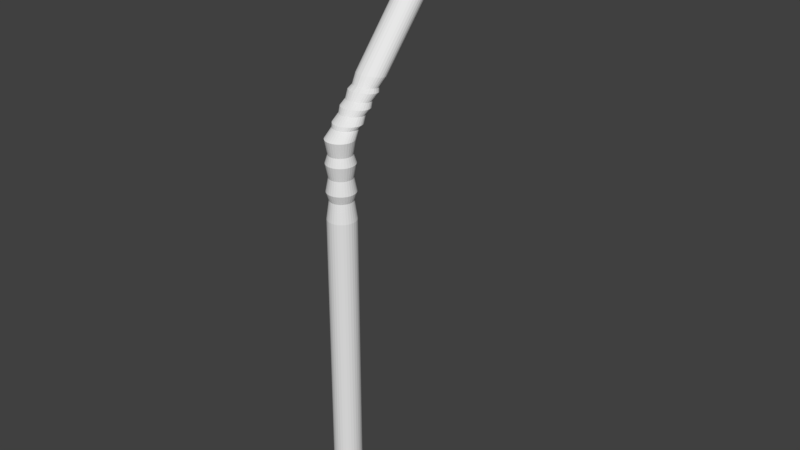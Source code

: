 # Source: Straw.blend  (saved by Blender 2.79.0; exported with 4.5.12 LTS)
import bpy
from mathutils import Matrix  # noqa: F401  (used for matrix-valued properties, if any)

bpy.ops.wm.read_factory_settings(use_empty=True)
scene = bpy.context.scene
scene.name = 'Scene'

# ---- collections
col_collection_1 = bpy.data.collections.new('Collection 1'); scene.collection.children.link(col_collection_1)

# ---- materials (node trees are filled in below, after node groups)
mat_material_001 = bpy.data.materials.new('Material.001')
mat_material_001.alpha_threshold = 0.0
mat_material_001.use_transparent_shadow = False
mat_material_001.roughness = 0.5

# ---- material node trees

# ---- world
world_world = bpy.data.worlds.new('World'); scene.world = world_world
world_world.color = (0.05088, 0.05088, 0.05088)
world_world.use_sun_shadow = False
world_world.sun_shadow_jitter_overblur = 0.0
world_world.cycles.sampling_method = 'MANUAL'

# ---- meshes
me_cylinder = bpy.data.meshes.new('Cylinder')
me_cylinder.from_pydata([(0.0, 1.0, -1.0), (0.0, 1.0, 0.9803), (0.1951, 0.9808, -1.0), (0.1951, 0.9808, 0.9803), (0.3827, 0.9239, -1.0), (0.3827, 0.9239, 0.9803), (0.5556, 0.8315, -1.0), (0.5556, 0.8315, 0.9803), (0.7071, 0.7071, -1.0), (0.7071, 0.7071, 0.9803), (0.8315, 0.5556, -1.0), (0.8315, 0.5556, 0.9803), (0.9239, 0.3827, -1.0), (0.9239, 0.3827, 0.9803), (0.9808, 0.1951, -1.0), (0.9808, 0.1951, 0.9803), (1.0, 7.55e-08, -1.0), (1.0, 7.55e-08, 0.9803), (0.9808, -0.1951, -1.0), (0.9808, -0.1951, 0.9803), (0.9239, -0.3827, -1.0), (0.9239, -0.3827, 0.9803), (0.8315, -0.5556, -1.0), (0.8315, -0.5556, 0.9803), (0.7071, -0.7071, -1.0), (0.7071, -0.7071, 0.9803), (0.5556, -0.8315, -1.0), (0.5556, -0.8315, 0.9803), (0.3827, -0.9239, -1.0), (0.3827, -0.9239, 0.9803), (0.1951, -0.9808, -1.0), (0.1951, -0.9808, 0.9803), (-3.258e-07, -1.0, -1.0), (-3.258e-07, -1.0, 0.9803), (-0.1951, -0.9808, -1.0), (-0.1951, -0.9808, 0.9803), (-0.3827, -0.9239, -1.0), (-0.3827, -0.9239, 0.9803), (-0.5556, -0.8315, -1.0), (-0.5556, -0.8315, 0.9803), (-0.7071, -0.7071, -1.0), (-0.7071, -0.7071, 0.9803), (-0.8315, -0.5556, -1.0), (-0.8315, -0.5556, 0.9803), (-0.9239, -0.3827, -1.0), (-0.9239, -0.3827, 0.9803), (-0.9808, -0.1951, -1.0), (-0.9808, -0.1951, 0.9803), (-1.0, 9.656e-07, -1.0), (-1.0, 9.656e-07, 0.9803), (-0.9808, 0.1951, -1.0), (-0.9808, 0.1951, 0.9803), (-0.9239, 0.3827, -1.0), (-0.9239, 0.3827, 0.9803), (-0.8315, 0.5556, -1.0), (-0.8315, 0.5556, 0.9803), (-0.7071, 0.7071, -1.0), (-0.7071, 0.7071, 0.9803), (-0.5556, 0.8315, -1.0), (-0.5556, 0.8315, 0.9803), (-0.3827, 0.9239, -1.0), (-0.3827, 0.9239, 0.9803), (-0.1951, 0.9808, -1.0), (-0.1951, 0.9808, 0.9803), (0.1951, 12.41, 1.803), (-8.653e-07, 12.42, 1.802), (0.3827, 12.37, 1.805), (0.5556, 12.3, 1.809), (0.7071, 12.21, 1.815), (0.8315, 12.11, 1.822), (0.9239, 11.98, 1.83), (0.9808, 11.85, 1.839), (1.0, 11.71, 1.848), (0.9808, 11.58, 1.857), (0.9239, 11.44, 1.865), (0.8315, 11.32, 1.873), (0.7071, 11.21, 1.88), (0.5556, 11.13, 1.886), (0.3827, 11.06, 1.89), (0.1951, 11.02, 1.893), (-1.191e-06, 11.01, 1.894), (-0.1951, 11.02, 1.893), (-0.3827, 11.06, 1.89), (-0.5556, 11.13, 1.886), (-0.7071, 11.21, 1.88), (-0.8315, 11.32, 1.873), (-0.9239, 11.44, 1.865), (-0.9808, 11.58, 1.857), (-1.0, 11.71, 1.848), (-0.9808, 11.85, 1.839), (-0.9239, 11.98, 1.83), (-0.8315, 12.11, 1.822), (-0.7071, 12.21, 1.815), (-0.5556, 12.3, 1.809), (-0.3827, 12.37, 1.805), (-0.1951, 12.41, 1.803), (0.7071, 6.461, 1.398), (0.8315, 6.331, 1.401), (0.5556, 5.147, 1.433), (0.3827, 5.068, 1.435), (-0.9239, 5.53, 1.423), (-0.9808, 5.69, 1.419), (-4.327e-07, 6.711, 1.391), (0.1951, 6.694, 1.391), (-0.1951, 6.694, 1.391), (0.9808, 5.69, 1.419), (0.9239, 5.53, 1.423), (-0.3827, 5.068, 1.435), (-0.5556, 5.147, 1.433), (-0.8315, 6.331, 1.401), (-0.7071, 6.461, 1.398), (0.9239, 6.184, 1.405), (0.1951, 5.02, 1.437), (-1.0, 5.857, 1.414), (0.3827, 6.646, 1.393), (0.8315, 5.383, 1.427), (-0.7071, 5.253, 1.43), (-0.5556, 6.567, 1.395), (0.9808, 6.023, 1.41), (-7.585e-07, 5.003, 1.437), (-0.9808, 6.023, 1.41), (0.5556, 6.567, 1.395), (0.7071, 5.253, 1.43), (-0.8315, 5.383, 1.427), (-0.3827, 6.646, 1.393), (1.0, 5.857, 1.414), (-0.1951, 5.02, 1.437), (-0.9239, 6.184, 1.405), (0.0, 1.0, 0.0), (0.1951, 0.9808, 0.0), (0.3827, 0.9239, 0.0), (0.5556, 0.8315, 0.0), (0.7071, 0.7071, 0.0), (0.8315, 0.5556, 0.0), (0.9239, 0.3827, 0.0), (0.9808, 0.1951, 0.0), (1.0, 7.55e-08, 0.0), (0.9808, -0.1951, 0.0), (0.9239, -0.3827, 0.0), (0.8315, -0.5556, 0.0), (0.7071, -0.7071, 0.0), (0.5556, -0.8315, 0.0), (0.3827, -0.9239, 0.0), (0.1951, -0.9808, 0.0), (-3.258e-07, -1.0, 0.0), (-0.1951, -0.9808, 0.0), (-0.3827, -0.9239, 0.0), (-0.5556, -0.8315, 0.0), (-0.7071, -0.7071, 0.0), (-0.8315, -0.5556, 0.0), (-0.9239, -0.3827, 0.0), (-0.9808, -0.1951, 0.0), (-1.0, 9.656e-07, 0.0), (-0.9808, 0.1951, 0.0), (-0.9239, 0.3827, 0.0), (-0.8315, 0.5556, 0.0), (-0.7071, 0.7071, 0.0), (-0.5556, 0.8315, 0.0), (-0.3827, 0.9239, 0.0), (-0.1951, 0.9808, 0.0), (0.0, 1.0, 0.5), (0.1951, 0.9808, 0.5), (0.3827, 0.9239, 0.5), (0.5556, 0.8315, 0.5), (0.7071, 0.7071, 0.5), (0.8315, 0.5556, 0.5), (0.9239, 0.3827, 0.5), (0.9808, 0.1951, 0.5), (1.0, 7.55e-08, 0.5), (0.9808, -0.1951, 0.5), (0.9239, -0.3827, 0.5), (0.8315, -0.5556, 0.5), (0.7071, -0.7071, 0.5), (0.5556, -0.8315, 0.5), (0.3827, -0.9239, 0.5), (0.1951, -0.9808, 0.5), (-3.258e-07, -1.0, 0.5), (-0.1951, -0.9808, 0.5), (-0.3827, -0.9239, 0.5), (-0.5556, -0.8315, 0.5), (-0.7071, -0.7071, 0.5), (-0.8315, -0.5556, 0.5), (-0.9239, -0.3827, 0.5), (-0.9808, -0.1951, 0.5), (-1.0, 9.656e-07, 0.5), (-0.9808, 0.1951, 0.5), (-0.9239, 0.3827, 0.5), (-0.8315, 0.5556, 0.5), (-0.7071, 0.7071, 0.5), (-0.5556, 0.8315, 0.5), (-0.3827, 0.9239, 0.5), (-0.1951, 0.9808, 0.5), (0.8315, 3.443, 1.191), (0.3827, 2.072, 1.208), (-0.9808, 2.748, 1.199), (0.1951, 3.837, 1.186), (0.9239, 2.574, 1.202), (-0.5556, 2.158, 1.207), (-0.7071, 3.584, 1.189), (0.9239, 3.283, 1.193), (0.1951, 2.02, 1.208), (-1.0, 2.928, 1.197), (0.3827, 3.785, 1.187), (0.8315, 2.414, 1.204), (-0.7071, 2.273, 1.205), (-0.5556, 3.699, 1.188), (0.9808, 3.109, 1.195), (-5.422e-07, 2.002, 1.209), (-0.9808, 3.109, 1.195), (0.5556, 3.699, 1.188), (0.7071, 2.273, 1.205), (-0.8315, 2.414, 1.204), (-0.3827, 3.785, 1.187), (1.0, 2.928, 1.197), (-0.1951, 2.02, 1.208), (-0.9239, 3.283, 1.193), (0.7071, 3.584, 1.189), (0.5556, 2.158, 1.207), (-0.9239, 2.574, 1.202), (-2.163e-07, 3.855, 1.186), (-0.1951, 3.837, 1.186), (0.9808, 2.748, 1.199), (-0.3827, 2.072, 1.208), (-0.8315, 3.443, 1.191), (0.8315, 2.721, 1.138), (0.8315, 1.999, 1.086), (0.8315, 1.278, 1.033), (0.3827, 1.323, 1.151), (0.3827, 0.5742, 1.094), (0.3827, -0.1748, 1.037), (-0.9808, 2.012, 1.145), (-0.9808, 1.276, 1.09), (-0.9808, 0.5406, 1.035), (0.1951, 3.123, 1.134), (0.1951, 2.409, 1.083), (0.1951, 1.695, 1.032), (0.9239, 1.835, 1.146), (0.9239, 1.096, 1.091), (0.9239, 0.3564, 1.036), (-0.5556, 1.411, 1.15), (-0.5556, 0.6632, 1.094), (-0.5556, -0.08413, 1.037), (-0.7071, 2.865, 1.137), (-0.7071, 2.145, 1.085), (-0.7071, 1.426, 1.032), (0.9239, 2.558, 1.14), (0.9239, 1.833, 1.087), (0.9239, 1.108, 1.033), (0.1951, 1.269, 1.151), (0.1951, 0.5194, 1.094), (0.1951, -0.2307, 1.037), (-1.0, 2.196, 1.143), (-1.0, 1.464, 1.089), (-1.0, 0.7321, 1.034), (0.3827, 3.069, 1.135), (0.3827, 2.354, 1.083), (0.3827, 1.639, 1.032), (0.8315, 1.671, 1.148), (0.8315, 0.929, 1.092), (0.8315, 0.1867, 1.036), (-0.7071, 1.528, 1.149), (-0.7071, 0.783, 1.093), (-0.7071, 0.03796, 1.037), (-0.5556, 2.982, 1.136), (-0.5556, 2.265, 1.084), (-0.5556, 1.548, 1.032), (0.9808, 2.381, 1.141), (0.9808, 1.652, 1.088), (0.9808, 0.9236, 1.034), (-4.881e-07, 1.251, 1.152), (-4.34e-07, 0.5008, 1.094), (-3.799e-07, -0.2496, 1.037), (-0.9808, 2.381, 1.141), (-0.9808, 1.652, 1.088), (-0.9808, 0.9236, 1.034), (0.5556, 2.982, 1.136), (0.5556, 2.265, 1.084), (0.5556, 1.548, 1.032), (0.7071, 1.528, 1.149), (0.7071, 0.783, 1.093), (0.7071, 0.03796, 1.037), (-0.8315, 1.671, 1.148), (-0.8315, 0.929, 1.092), (-0.8315, 0.1867, 1.036), (-0.3827, 3.069, 1.135), (-0.3827, 2.354, 1.083), (-0.3827, 1.639, 1.032), (1.0, 2.196, 1.143), (1.0, 1.464, 1.089), (1.0, 0.7321, 1.034), (-0.1951, 1.269, 1.151), (-0.1951, 0.5194, 1.094), (-0.1951, -0.2307, 1.037), (-0.9239, 2.558, 1.14), (-0.9239, 1.833, 1.087), (-0.9239, 1.108, 1.033), (0.7071, 1.426, 1.032), (0.7071, 2.145, 1.085), (0.7071, 2.865, 1.137), (0.5556, -0.08413, 1.037), (0.5556, 0.6632, 1.094), (0.5556, 1.411, 1.15), (-0.9239, 0.3564, 1.036), (-0.9239, 1.096, 1.091), (-0.9239, 1.835, 1.146), (-5.408e-08, 1.714, 1.032), (-1.082e-07, 2.428, 1.083), (-1.622e-07, 3.141, 1.134), (-0.1951, 1.695, 1.032), (-0.1951, 2.409, 1.083), (-0.1951, 3.123, 1.134), (0.9808, 0.5406, 1.035), (0.9808, 1.276, 1.09), (0.9808, 2.012, 1.145), (-0.3827, -0.1748, 1.037), (-0.3827, 0.5742, 1.094), (-0.3827, 1.323, 1.151), (-0.8315, 1.278, 1.033), (-0.8315, 1.999, 1.086), (-0.8315, 2.721, 1.138), (0.0, 1.0, 0.625), (0.0, 1.0, 0.75), (0.0, 1.0, 0.875), (0.1951, 0.9808, 0.875), (0.1951, 0.9808, 0.75), (0.1951, 0.9808, 0.625), (0.3827, 0.9239, 0.875), (0.3827, 0.9239, 0.75), (0.3827, 0.9239, 0.625), (0.5556, 0.8315, 0.875), (0.5556, 0.8315, 0.75), (0.5556, 0.8315, 0.625), (0.7071, 0.7071, 0.875), (0.7071, 0.7071, 0.75), (0.7071, 0.7071, 0.625), (0.8315, 0.5556, 0.875), (0.8315, 0.5556, 0.75), (0.8315, 0.5556, 0.625), (0.9239, 0.3827, 0.875), (0.9239, 0.3827, 0.75), (0.9239, 0.3827, 0.625), (0.9808, 0.1951, 0.875), (0.9808, 0.1951, 0.75), (0.9808, 0.1951, 0.625), (1.0, 7.55e-08, 0.875), (1.0, 7.55e-08, 0.75), (1.0, 7.55e-08, 0.625), (0.9808, -0.1951, 0.875), (0.9808, -0.1951, 0.75), (0.9808, -0.1951, 0.625), (0.9239, -0.3827, 0.875), (0.9239, -0.3827, 0.75), (0.9239, -0.3827, 0.625), (0.8315, -0.5556, 0.875), (0.8315, -0.5556, 0.75), (0.8315, -0.5556, 0.625), (0.7071, -0.7071, 0.875), (0.7071, -0.7071, 0.75), (0.7071, -0.7071, 0.625), (0.5556, -0.8315, 0.875), (0.5556, -0.8315, 0.75), (0.5556, -0.8315, 0.625), (0.3827, -0.9239, 0.875), (0.3827, -0.9239, 0.75), (0.3827, -0.9239, 0.625), (0.1951, -0.9808, 0.875), (0.1951, -0.9808, 0.75), (0.1951, -0.9808, 0.625), (-3.258e-07, -1.0, 0.875), (-3.258e-07, -1.0, 0.75), (-3.258e-07, -1.0, 0.625), (-0.1951, -0.9808, 0.875), (-0.1951, -0.9808, 0.75), (-0.1951, -0.9808, 0.625), (-0.3827, -0.9239, 0.875), (-0.3827, -0.9239, 0.75), (-0.3827, -0.9239, 0.625), (-0.5556, -0.8315, 0.875), (-0.5556, -0.8315, 0.75), (-0.5556, -0.8315, 0.625), (-0.7071, -0.7071, 0.875), (-0.7071, -0.7071, 0.75), (-0.7071, -0.7071, 0.625), (-0.8315, -0.5556, 0.875), (-0.8315, -0.5556, 0.75), (-0.8315, -0.5556, 0.625), (-0.9239, -0.3827, 0.875), (-0.9239, -0.3827, 0.75), (-0.9239, -0.3827, 0.625), (-0.9808, -0.1951, 0.875), (-0.9808, -0.1951, 0.75), (-0.9808, -0.1951, 0.625), (-1.0, 9.656e-07, 0.875), (-1.0, 9.656e-07, 0.75), (-1.0, 9.656e-07, 0.625), (-0.9808, 0.1951, 0.875), (-0.9808, 0.1951, 0.75), (-0.9808, 0.1951, 0.625), (-0.9239, 0.3827, 0.875), (-0.9239, 0.3827, 0.75), (-0.9239, 0.3827, 0.625), (-0.8315, 0.5556, 0.875), (-0.8315, 0.5556, 0.75), (-0.8315, 0.5556, 0.625), (-0.7071, 0.7071, 0.875), (-0.7071, 0.7071, 0.75), (-0.7071, 0.7071, 0.625), (-0.5556, 0.8315, 0.875), (-0.5556, 0.8315, 0.75), (-0.5556, 0.8315, 0.625), (-0.3827, 0.9239, 0.875), (-0.3827, 0.9239, 0.75), (-0.3827, 0.9239, 0.625), (-0.1951, 0.9808, 0.875), (-0.1951, 0.9808, 0.75), (-0.1951, 0.9808, 0.625), (2.239e-08, 0.8119, 0.711), (0.1584, 0.7963, 0.711), (0.3107, 0.7501, 0.711), (0.4511, 0.6751, 0.711), (0.5741, 0.5741, 0.711), (0.6751, 0.4511, 0.711), (0.7501, 0.3107, 0.711), (0.7963, 0.1584, 0.711), (0.8119, 1.147e-07, 0.711), (0.7963, -0.1584, 0.711), (0.7501, -0.3107, 0.711), (0.6751, -0.4511, 0.711), (0.5741, -0.5741, 0.711), (0.4511, -0.6751, 0.711), (0.3107, -0.7501, 0.711), (0.1584, -0.7963, 0.711), (-2.422e-07, -0.8119, 0.711), (-0.1584, -0.7963, 0.711), (-0.3107, -0.7501, 0.711), (-0.4511, -0.6751, 0.711), (-0.5741, -0.5741, 0.711), (-0.6751, -0.4511, 0.711), (-0.7501, -0.3107, 0.711), (-0.7963, -0.1584, 0.711), (-0.8119, 8.374e-07, 0.711), (-0.7963, 0.1584, 0.711), (-0.7501, 0.3107, 0.711), (-0.6751, 0.4511, 0.711), (-0.5741, 0.5741, 0.711), (-0.4511, 0.6751, 0.711), (-0.3107, 0.7501, 0.711), (-0.1584, 0.7963, 0.711), (2.239e-08, 0.8119, 0.8125), (0.1584, 0.7963, 0.8125), (0.3107, 0.7501, 0.8125), (0.4511, 0.6751, 0.8125), (0.5741, 0.5741, 0.8125), (0.6751, 0.4511, 0.8125), (0.7501, 0.3107, 0.8125), (0.7963, 0.1584, 0.8125), (0.8119, 1.147e-07, 0.8125), (0.7963, -0.1584, 0.8125), (0.7501, -0.3107, 0.8125), (0.6751, -0.4511, 0.8125), (0.5741, -0.5741, 0.8125), (0.4511, -0.6751, 0.8125), (0.3107, -0.7501, 0.8125), (0.1584, -0.7963, 0.8125), (-2.422e-07, -0.8119, 0.8125), (-0.1584, -0.7963, 0.8125), (-0.3107, -0.7501, 0.8125), (-0.4511, -0.6751, 0.8125), (-0.5741, -0.5741, 0.8125), (-0.6751, -0.4511, 0.8125), (-0.7501, -0.3107, 0.8125), (-0.7963, -0.1584, 0.8125), (-0.8119, 8.374e-07, 0.8125), (-0.7963, 0.1584, 0.8125), (-0.7501, 0.3107, 0.8125), (-0.6751, 0.4511, 0.8125), (-0.5741, 0.5741, 0.8125), (-0.4511, 0.6751, 0.8125), (-0.3107, 0.7501, 0.8125), (-0.1584, 0.7963, 0.8125), (2.239e-08, 0.8119, 0.914), (0.1584, 0.7963, 0.914), (0.3107, 0.7501, 0.914), (0.4511, 0.6751, 0.914), (0.5741, 0.5741, 0.914), (0.6751, 0.4511, 0.914), (0.7501, 0.3107, 0.914), (0.7963, 0.1584, 0.914), (0.8119, 1.147e-07, 0.914), (0.7963, -0.1584, 0.914), (0.7501, -0.3107, 0.914), (0.6751, -0.4511, 0.914), (0.5741, -0.5741, 0.914), (0.4511, -0.6751, 0.914), (0.3107, -0.7501, 0.914), (0.1584, -0.7963, 0.914), (-2.422e-07, -0.8119, 0.914), (-0.1584, -0.7963, 0.914), (-0.3107, -0.7501, 0.914), (-0.4511, -0.6751, 0.914), (-0.5741, -0.5741, 0.914), (-0.6751, -0.4511, 0.914), (-0.7501, -0.3107, 0.914), (-0.7963, -0.1584, 0.914), (-0.8119, 8.374e-07, 0.914), (-0.7963, 0.1584, 0.914), (-0.7501, 0.3107, 0.914), (-0.6751, 0.4511, 0.914), (-0.5741, 0.5741, 0.914), (-0.4511, 0.6751, 0.914), (-0.3107, 0.7501, 0.914), (-0.1584, 0.7963, 0.914), (0.7181, 2.238, 1.109), (0.3305, 1.019, 1.118), (-0.8471, 1.62, 1.113), (0.1685, 2.589, 1.106), (0.7979, 1.465, 1.115), (-0.4798, 1.095, 1.117), (-0.6107, 2.363, 1.108), (0.7979, 2.096, 1.11), (0.1685, 0.9721, 1.118), (-0.8637, 1.78, 1.112), (0.3305, 2.542, 1.106), (0.7181, 1.323, 1.116), (-0.6107, 1.198, 1.117), (-0.4798, 2.466, 1.107), (0.8471, 1.941, 1.111), (-4.006e-07, 0.9562, 1.118), (-0.8471, 1.941, 1.111), (0.4798, 2.466, 1.107), (0.6107, 1.198, 1.117), (-0.7181, 1.323, 1.116), (-0.3305, 2.542, 1.106), (0.8637, 1.78, 1.112), (-0.1685, 0.9721, 1.118), (-0.7979, 2.096, 1.11), (0.6107, 2.363, 1.108), (0.4798, 1.095, 1.117), (-0.7979, 1.465, 1.115), (-1.192e-07, 2.605, 1.106), (-0.1685, 2.589, 1.106), (0.8471, 1.62, 1.113), (-0.3305, 1.019, 1.118), (-0.7181, 2.238, 1.109), (0.6107, 2.984, 1.153), (0.4798, 1.741, 1.166), (-0.7979, 2.103, 1.162), (-1.659e-07, 3.221, 1.15), (-0.1685, 3.206, 1.15), (0.8471, 2.255, 1.161), (-0.3305, 1.666, 1.167), (-0.7181, 2.862, 1.154), (0.7181, 2.862, 1.154), (0.3305, 1.666, 1.167), (-0.8471, 2.255, 1.161), (0.1685, 3.206, 1.15), (0.7979, 2.103, 1.162), (-0.4798, 1.741, 1.166), (-0.6107, 2.984, 1.153), (0.7979, 2.722, 1.156), (0.1685, 1.62, 1.167), (-0.8637, 2.413, 1.159), (0.3305, 3.16, 1.151), (0.7181, 1.964, 1.164), (-0.6107, 1.841, 1.165), (-0.4798, 3.085, 1.152), (0.8471, 2.57, 1.157), (-4.473e-07, 1.604, 1.168), (-0.8471, 2.57, 1.157), (0.4798, 3.085, 1.152), (0.6107, 1.841, 1.165), (-0.7181, 1.964, 1.164), (-0.3305, 3.16, 1.151), (0.8637, 2.413, 1.159), (-0.1685, 1.62, 1.167), (-0.7979, 2.722, 1.156), (0.7181, 1.615, 1.063), (0.3305, 0.3721, 1.069), (-0.8471, 0.9842, 1.066), (0.1685, 1.972, 1.062), (0.7979, 0.8266, 1.067), (-0.4798, 0.4497, 1.068), (-0.6107, 1.742, 1.063), (0.7979, 1.47, 1.064), (0.1685, 0.3243, 1.069), (-0.8637, 1.148, 1.065), (0.3305, 1.924, 1.062), (0.7181, 0.6814, 1.067), (-0.6107, 0.5541, 1.068), (-0.4798, 1.846, 1.062), (0.8471, 1.312, 1.065), (-3.539e-07, 0.3081, 1.069), (-0.8471, 1.312, 1.065), (0.4798, 1.846, 1.062), (0.6107, 0.5541, 1.068), (-0.7181, 0.6814, 1.067), (-0.3305, 1.924, 1.062), (0.8637, 1.148, 1.065), (-0.1685, 0.3243, 1.069), (-0.7979, 1.47, 1.064), (0.6107, 1.742, 1.063), (0.4798, 0.4497, 1.068), (-0.7979, 0.8266, 1.067), (-7.248e-08, 1.988, 1.062), (-0.1685, 1.972, 1.062), (0.8471, 0.9842, 1.066), (-0.3305, 0.3721, 1.069), (-0.7181, 1.615, 1.063), (0.7181, 0.9912, 1.018), (0.3305, -0.2749, 1.02), (-0.8471, 0.3488, 1.019), (0.1685, 1.355, 1.017), (0.7979, 0.1883, 1.019), (-0.4798, -0.1958, 1.02), (-0.6107, 1.121, 1.018), (0.7979, 0.8433, 1.018), (0.1685, -0.3236, 1.02), (-0.8637, 0.5158, 1.018), (0.3305, 1.306, 1.017), (0.7181, 0.04033, 1.019), (-0.6107, -0.08934, 1.019), (-0.4798, 1.227, 1.017), (0.8471, 0.6827, 1.018), (-3.072e-07, -0.34, 1.02), (-0.8471, 0.6827, 1.018), (0.4798, 1.227, 1.017), (0.6107, -0.08935, 1.019), (-0.7181, 0.04033, 1.019), (-0.3305, 1.306, 1.017), (0.8637, 0.5158, 1.018), (-0.1685, -0.3236, 1.02), (-0.7979, 0.8433, 1.018), (0.6107, 1.121, 1.018), (0.4798, -0.1958, 1.02), (-0.7979, 0.1883, 1.019), (-2.577e-08, 1.372, 1.017), (-0.1685, 1.355, 1.017), (0.8471, 0.3488, 1.019), (-0.3305, -0.2749, 1.02), (-0.7181, 0.9912, 1.018)], [], [(480, 1, 3, 481), (481, 3, 5, 482), (482, 5, 7, 483), (483, 7, 9, 484), (484, 9, 11, 485), (485, 11, 13, 486), (486, 13, 15, 487), (487, 15, 17, 488), (488, 17, 19, 489), (489, 19, 21, 490), (490, 21, 23, 491), (491, 23, 25, 492), (492, 25, 27, 493), (493, 27, 29, 494), (494, 29, 31, 495), (495, 31, 33, 496), (496, 33, 35, 497), (497, 35, 37, 498), (498, 37, 39, 499), (499, 39, 41, 500), (500, 41, 43, 501), (501, 43, 45, 502), (502, 45, 47, 503), (503, 47, 49, 504), (504, 49, 51, 505), (505, 51, 53, 506), (506, 53, 55, 507), (507, 55, 57, 508), (508, 57, 59, 509), (509, 59, 61, 510), (97, 96, 68, 69), (510, 61, 63, 511), (511, 63, 1, 480), (0, 2, 4, 6, 8, 10, 12, 14, 16, 18, 20, 22, 24, 26, 28, 30, 32, 34, 36, 38, 40, 42, 44, 46, 48, 50, 52, 54, 56, 58, 60, 62), (64, 65, 95, 94, 93, 92, 91, 90, 89, 88, 87, 86, 85, 84, 83, 82, 81, 80, 79, 78, 77, 76, 75, 74, 73, 72, 71, 70, 69, 68, 67, 66), (99, 98, 77, 78), (101, 100, 86, 87), (103, 102, 65, 64), (102, 104, 95, 65), (106, 105, 73, 74), (108, 107, 82, 83), (110, 109, 91, 92), (111, 97, 69, 70), (112, 99, 78, 79), (113, 101, 87, 88), (114, 103, 64, 66), (115, 106, 74, 75), (116, 108, 83, 84), (117, 110, 92, 93), (118, 111, 70, 71), (119, 112, 79, 80), (120, 113, 88, 89), (121, 114, 66, 67), (122, 115, 75, 76), (123, 116, 84, 85), (124, 117, 93, 94), (125, 118, 71, 72), (126, 119, 80, 81), (127, 120, 89, 90), (96, 121, 67, 68), (98, 122, 76, 77), (100, 123, 85, 86), (104, 124, 94, 95), (105, 125, 72, 73), (107, 126, 81, 82), (109, 127, 90, 91), (223, 215, 127, 109), (222, 214, 126, 107), (221, 213, 125, 105), (220, 212, 124, 104), (218, 211, 123, 100), (217, 210, 122, 98), (216, 209, 121, 96), (215, 208, 120, 127), (214, 207, 119, 126), (213, 206, 118, 125), (212, 205, 117, 124), (211, 204, 116, 123), (210, 203, 115, 122), (209, 202, 114, 121), (208, 201, 113, 120), (207, 200, 112, 119), (206, 199, 111, 118), (205, 198, 110, 117), (204, 197, 108, 116), (203, 196, 106, 115), (202, 195, 103, 114), (201, 194, 101, 113), (200, 193, 99, 112), (199, 192, 97, 111), (198, 223, 109, 110), (197, 222, 107, 108), (196, 221, 105, 106), (219, 220, 104, 102), (195, 219, 102, 103), (194, 218, 100, 101), (193, 217, 98, 99), (192, 216, 96, 97), (62, 159, 128, 0), (60, 158, 159, 62), (58, 157, 158, 60), (56, 156, 157, 58), (54, 155, 156, 56), (52, 154, 155, 54), (50, 153, 154, 52), (48, 152, 153, 50), (46, 151, 152, 48), (44, 150, 151, 46), (42, 149, 150, 44), (40, 148, 149, 42), (38, 147, 148, 40), (36, 146, 147, 38), (34, 145, 146, 36), (32, 144, 145, 34), (30, 143, 144, 32), (28, 142, 143, 30), (26, 141, 142, 28), (24, 140, 141, 26), (22, 139, 140, 24), (20, 138, 139, 22), (18, 137, 138, 20), (16, 136, 137, 18), (14, 135, 136, 16), (12, 134, 135, 14), (10, 133, 134, 12), (8, 132, 133, 10), (6, 131, 132, 8), (4, 130, 131, 6), (2, 129, 130, 4), (0, 128, 129, 2), (159, 191, 160, 128), (158, 190, 191, 159), (157, 189, 190, 158), (156, 188, 189, 157), (155, 187, 188, 156), (154, 186, 187, 155), (153, 185, 186, 154), (152, 184, 185, 153), (151, 183, 184, 152), (150, 182, 183, 151), (149, 181, 182, 150), (148, 180, 181, 149), (147, 179, 180, 148), (146, 178, 179, 147), (145, 177, 178, 146), (144, 176, 177, 145), (143, 175, 176, 144), (142, 174, 175, 143), (141, 173, 174, 142), (140, 172, 173, 141), (139, 171, 172, 140), (138, 170, 171, 139), (137, 169, 170, 138), (136, 168, 169, 137), (135, 167, 168, 136), (134, 166, 167, 135), (133, 165, 166, 134), (132, 164, 165, 133), (131, 163, 164, 132), (130, 162, 163, 131), (129, 161, 162, 130), (128, 160, 161, 129), (552, 544, 216, 192), (553, 545, 217, 193), (554, 546, 218, 194), (555, 547, 219, 195), (547, 548, 220, 219), (556, 549, 221, 196), (557, 550, 222, 197), (558, 551, 223, 198), (559, 552, 192, 199), (560, 553, 193, 200), (561, 554, 194, 201), (562, 555, 195, 202), (563, 556, 196, 203), (564, 557, 197, 204), (565, 558, 198, 205), (566, 559, 199, 206), (567, 560, 200, 207), (568, 561, 201, 208), (569, 562, 202, 209), (570, 563, 203, 210), (571, 564, 204, 211), (572, 565, 205, 212), (573, 566, 206, 213), (574, 567, 207, 214), (575, 568, 208, 215), (544, 569, 209, 216), (545, 570, 210, 217), (546, 571, 211, 218), (548, 572, 212, 220), (549, 573, 213, 221), (550, 574, 214, 222), (551, 575, 215, 223), (639, 631, 295, 317), (607, 599, 294, 318), (543, 535, 293, 319), (638, 630, 292, 314), (606, 598, 291, 315), (542, 534, 290, 316), (637, 629, 289, 311), (605, 597, 288, 312), (541, 533, 287, 313), (636, 628, 286, 308), (604, 596, 285, 309), (540, 532, 284, 310), (634, 627, 283, 302), (602, 595, 282, 303), (538, 531, 281, 304), (633, 626, 280, 299), (601, 594, 279, 300), (537, 530, 278, 301), (632, 625, 277, 296), (600, 593, 276, 297), (536, 529, 275, 298), (631, 624, 274, 295), (599, 592, 273, 294), (535, 528, 272, 293), (630, 623, 271, 292), (598, 591, 270, 291), (534, 527, 269, 290), (629, 622, 268, 289), (597, 590, 267, 288), (533, 526, 266, 287), (628, 621, 265, 286), (596, 589, 264, 285), (532, 525, 263, 284), (627, 620, 262, 283), (595, 588, 261, 282), (531, 524, 260, 281), (626, 619, 259, 280), (594, 587, 258, 279), (530, 523, 257, 278), (625, 618, 256, 277), (593, 586, 255, 276), (529, 522, 254, 275), (624, 617, 253, 274), (592, 585, 252, 273), (528, 521, 251, 272), (623, 616, 250, 271), (591, 584, 249, 270), (527, 520, 248, 269), (622, 615, 247, 268), (590, 583, 246, 267), (526, 519, 245, 266), (621, 614, 244, 265), (589, 582, 243, 264), (525, 518, 242, 263), (620, 613, 241, 262), (588, 581, 240, 261), (524, 517, 239, 260), (619, 612, 238, 259), (587, 580, 237, 258), (523, 516, 236, 257), (618, 611, 235, 256), (586, 579, 234, 255), (522, 515, 233, 254), (617, 610, 232, 253), (585, 578, 231, 252), (521, 514, 230, 251), (616, 609, 229, 250), (584, 577, 228, 249), (520, 513, 227, 248), (615, 608, 226, 247), (583, 576, 225, 246), (519, 512, 224, 245), (614, 639, 317, 244), (582, 607, 318, 243), (518, 543, 319, 242), (613, 638, 314, 241), (581, 606, 315, 240), (517, 542, 316, 239), (612, 637, 311, 238), (580, 605, 312, 237), (516, 541, 313, 236), (635, 636, 308, 305), (603, 604, 309, 306), (539, 540, 310, 307), (611, 635, 305, 235), (579, 603, 306, 234), (515, 539, 307, 233), (610, 634, 302, 232), (578, 602, 303, 231), (514, 538, 304, 230), (609, 633, 299, 229), (577, 601, 300, 228), (513, 537, 301, 227), (608, 632, 296, 226), (576, 600, 297, 225), (512, 536, 298, 224), (191, 415, 320, 160), (447, 414, 321, 416), (479, 413, 322, 448), (190, 412, 415, 191), (446, 411, 414, 447), (478, 410, 413, 479), (189, 409, 412, 190), (445, 408, 411, 446), (477, 407, 410, 478), (188, 406, 409, 189), (444, 405, 408, 445), (476, 404, 407, 477), (187, 403, 406, 188), (443, 402, 405, 444), (475, 401, 404, 476), (186, 400, 403, 187), (442, 399, 402, 443), (474, 398, 401, 475), (185, 397, 400, 186), (441, 396, 399, 442), (473, 395, 398, 474), (184, 394, 397, 185), (440, 393, 396, 441), (472, 392, 395, 473), (183, 391, 394, 184), (439, 390, 393, 440), (471, 389, 392, 472), (182, 388, 391, 183), (438, 387, 390, 439), (470, 386, 389, 471), (181, 385, 388, 182), (437, 384, 387, 438), (469, 383, 386, 470), (180, 382, 385, 181), (436, 381, 384, 437), (468, 380, 383, 469), (179, 379, 382, 180), (435, 378, 381, 436), (467, 377, 380, 468), (178, 376, 379, 179), (434, 375, 378, 435), (466, 374, 377, 467), (177, 373, 376, 178), (433, 372, 375, 434), (465, 371, 374, 466), (176, 370, 373, 177), (432, 369, 372, 433), (464, 368, 371, 465), (175, 367, 370, 176), (431, 366, 369, 432), (463, 365, 368, 464), (174, 364, 367, 175), (430, 363, 366, 431), (462, 362, 365, 463), (173, 361, 364, 174), (429, 360, 363, 430), (461, 359, 362, 462), (172, 358, 361, 173), (428, 357, 360, 429), (460, 356, 359, 461), (171, 355, 358, 172), (427, 354, 357, 428), (459, 353, 356, 460), (170, 352, 355, 171), (426, 351, 354, 427), (458, 350, 353, 459), (169, 349, 352, 170), (425, 348, 351, 426), (457, 347, 350, 458), (168, 346, 349, 169), (424, 345, 348, 425), (456, 344, 347, 457), (167, 343, 346, 168), (423, 342, 345, 424), (455, 341, 344, 456), (166, 340, 343, 167), (422, 339, 342, 423), (454, 338, 341, 455), (165, 337, 340, 166), (421, 336, 339, 422), (453, 335, 338, 454), (164, 334, 337, 165), (420, 333, 336, 421), (452, 332, 335, 453), (163, 331, 334, 164), (419, 330, 333, 420), (451, 329, 332, 452), (162, 328, 331, 163), (418, 327, 330, 419), (450, 326, 329, 451), (161, 325, 328, 162), (417, 324, 327, 418), (449, 323, 326, 450), (160, 320, 325, 161), (416, 321, 324, 417), (448, 322, 323, 449), (320, 416, 417, 325), (325, 417, 418, 328), (328, 418, 419, 331), (331, 419, 420, 334), (334, 420, 421, 337), (337, 421, 422, 340), (340, 422, 423, 343), (343, 423, 424, 346), (346, 424, 425, 349), (349, 425, 426, 352), (352, 426, 427, 355), (355, 427, 428, 358), (358, 428, 429, 361), (361, 429, 430, 364), (364, 430, 431, 367), (367, 431, 432, 370), (370, 432, 433, 373), (373, 433, 434, 376), (376, 434, 435, 379), (379, 435, 436, 382), (382, 436, 437, 385), (385, 437, 438, 388), (388, 438, 439, 391), (391, 439, 440, 394), (394, 440, 441, 397), (397, 441, 442, 400), (400, 442, 443, 403), (403, 443, 444, 406), (406, 444, 445, 409), (409, 445, 446, 412), (412, 446, 447, 415), (415, 447, 416, 320), (321, 448, 449, 324), (324, 449, 450, 327), (327, 450, 451, 330), (330, 451, 452, 333), (333, 452, 453, 336), (336, 453, 454, 339), (339, 454, 455, 342), (342, 455, 456, 345), (345, 456, 457, 348), (348, 457, 458, 351), (351, 458, 459, 354), (354, 459, 460, 357), (357, 460, 461, 360), (360, 461, 462, 363), (363, 462, 463, 366), (366, 463, 464, 369), (369, 464, 465, 372), (372, 465, 466, 375), (375, 466, 467, 378), (378, 467, 468, 381), (381, 468, 469, 384), (384, 469, 470, 387), (387, 470, 471, 390), (390, 471, 472, 393), (393, 472, 473, 396), (396, 473, 474, 399), (399, 474, 475, 402), (402, 475, 476, 405), (405, 476, 477, 408), (408, 477, 478, 411), (411, 478, 479, 414), (414, 479, 448, 321), (413, 511, 480, 322), (410, 510, 511, 413), (407, 509, 510, 410), (404, 508, 509, 407), (401, 507, 508, 404), (398, 506, 507, 401), (395, 505, 506, 398), (392, 504, 505, 395), (389, 503, 504, 392), (386, 502, 503, 389), (383, 501, 502, 386), (380, 500, 501, 383), (377, 499, 500, 380), (374, 498, 499, 377), (371, 497, 498, 374), (368, 496, 497, 371), (365, 495, 496, 368), (362, 494, 495, 365), (359, 493, 494, 362), (356, 492, 493, 359), (353, 491, 492, 356), (350, 490, 491, 353), (347, 489, 490, 350), (344, 488, 489, 347), (341, 487, 488, 344), (338, 486, 487, 341), (335, 485, 486, 338), (332, 484, 485, 335), (329, 483, 484, 332), (326, 482, 483, 329), (323, 481, 482, 326), (322, 480, 481, 323), (225, 297, 536, 512), (228, 300, 537, 513), (231, 303, 538, 514), (234, 306, 539, 515), (306, 309, 540, 539), (237, 312, 541, 516), (240, 315, 542, 517), (243, 318, 543, 518), (246, 225, 512, 519), (249, 228, 513, 520), (252, 231, 514, 521), (255, 234, 515, 522), (258, 237, 516, 523), (261, 240, 517, 524), (264, 243, 518, 525), (267, 246, 519, 526), (270, 249, 520, 527), (273, 252, 521, 528), (276, 255, 522, 529), (279, 258, 523, 530), (282, 261, 524, 531), (285, 264, 525, 532), (288, 267, 526, 533), (291, 270, 527, 534), (294, 273, 528, 535), (297, 276, 529, 536), (300, 279, 530, 537), (303, 282, 531, 538), (309, 285, 532, 540), (312, 288, 533, 541), (315, 291, 534, 542), (318, 294, 535, 543), (319, 293, 575, 551), (316, 290, 574, 550), (313, 287, 573, 549), (310, 284, 572, 548), (304, 281, 571, 546), (301, 278, 570, 545), (298, 275, 569, 544), (293, 272, 568, 575), (290, 269, 567, 574), (287, 266, 566, 573), (284, 263, 565, 572), (281, 260, 564, 571), (278, 257, 563, 570), (275, 254, 562, 569), (272, 251, 561, 568), (269, 248, 560, 567), (266, 245, 559, 566), (263, 242, 558, 565), (260, 239, 557, 564), (257, 236, 556, 563), (254, 233, 555, 562), (251, 230, 554, 561), (248, 227, 553, 560), (245, 224, 552, 559), (242, 319, 551, 558), (239, 316, 550, 557), (236, 313, 549, 556), (307, 310, 548, 547), (233, 307, 547, 555), (230, 304, 546, 554), (227, 301, 545, 553), (224, 298, 544, 552), (226, 296, 600, 576), (229, 299, 601, 577), (232, 302, 602, 578), (235, 305, 603, 579), (305, 308, 604, 603), (238, 311, 605, 580), (241, 314, 606, 581), (244, 317, 607, 582), (247, 226, 576, 583), (250, 229, 577, 584), (253, 232, 578, 585), (256, 235, 579, 586), (259, 238, 580, 587), (262, 241, 581, 588), (265, 244, 582, 589), (268, 247, 583, 590), (271, 250, 584, 591), (274, 253, 585, 592), (277, 256, 586, 593), (280, 259, 587, 594), (283, 262, 588, 595), (286, 265, 589, 596), (289, 268, 590, 597), (292, 271, 591, 598), (295, 274, 592, 599), (296, 277, 593, 600), (299, 280, 594, 601), (302, 283, 595, 602), (308, 286, 596, 604), (311, 289, 597, 605), (314, 292, 598, 606), (317, 295, 599, 607), (11, 9, 632, 608), (29, 27, 633, 609), (47, 45, 634, 610), (3, 1, 635, 611), (1, 63, 636, 635), (21, 19, 637, 612), (39, 37, 638, 613), (57, 55, 639, 614), (13, 11, 608, 615), (31, 29, 609, 616), (49, 47, 610, 617), (5, 3, 611, 618), (23, 21, 612, 619), (41, 39, 613, 620), (59, 57, 614, 621), (15, 13, 615, 622), (33, 31, 616, 623), (51, 49, 617, 624), (7, 5, 618, 625), (25, 23, 619, 626), (43, 41, 620, 627), (61, 59, 621, 628), (17, 15, 622, 629), (35, 33, 623, 630), (53, 51, 624, 631), (9, 7, 625, 632), (27, 25, 626, 633), (45, 43, 627, 634), (63, 61, 628, 636), (19, 17, 629, 637), (37, 35, 630, 638), (55, 53, 631, 639)])
me_cylinder.materials.append(mat_material_001)
me_cylinder.use_remesh_preserve_volume = False
me_cylinder.use_remesh_preserve_attributes = False
me_cylinder.use_mirror_vertex_groups = False
me_cylinder.update()

# ---- objects
ob_cylinder = bpy.data.objects.new('Cylinder', me_cylinder)

# ---- transforms, parenting, visibility, modifiers, constraints
ob_cylinder.location = (0.0, 0.0, 0.0)
ob_cylinder.scale = (0.1308, 0.1308, 2.007)
ob_cylinder.lineart.crease_threshold = 0.0

# ---- collection membership
col_collection_1.objects.link(ob_cylinder)

# ---- scene / render settings (as saved in the file)
scene.frame_start = 1; scene.frame_end = 250; scene.frame_set(1)
scene.render.engine = 'BLENDER_EEVEE_NEXT'
scene.render.resolution_percentage = 50
scene.render.dither_intensity = 0.0
scene.cycles.use_denoising = False
scene.cycles.samples = 128
scene.cycles.sampling_pattern = 'TABULATED_SOBOL'
scene.cycles.use_adaptive_sampling = False
scene.cycles.use_light_tree = False
scene.cycles.blur_glossy = 0.0
scene.cycles.sample_clamp_indirect = 0.0
scene.view_settings.view_transform = 'Standard'
bpy.context.view_layer.update()

# ---- added for rendering (the .blend has no active camera and no usable light): camera, sun
cam_auto = bpy.data.cameras.new('AutoCamera')
cam_auto.lens = 50.0
cam_auto.sensor_width = 36.0
cam_auto.clip_end = 1000.0
ob_auto_camera = bpy.data.objects.new('AutoCamera', cam_auto)
scene.collection.objects.link(ob_auto_camera)
ob_auto_camera.location = (5.61946, -5.99667, 5.39265)
ob_auto_camera.rotation_euler = (1.09748, -7.21219e-08, 0.694738)
scene.camera = ob_auto_camera
light_auto_sun = bpy.data.lights.new('AutoSun', 'SUN')
light_auto_sun.energy = 3.0
light_auto_sun.angle = 0.0523599
ob_auto_sun = bpy.data.objects.new('AutoSun', light_auto_sun)
scene.collection.objects.link(ob_auto_sun)
ob_auto_sun.rotation_euler = (0.872665, 0.174533, 0.523599)
bpy.context.view_layer.update()
